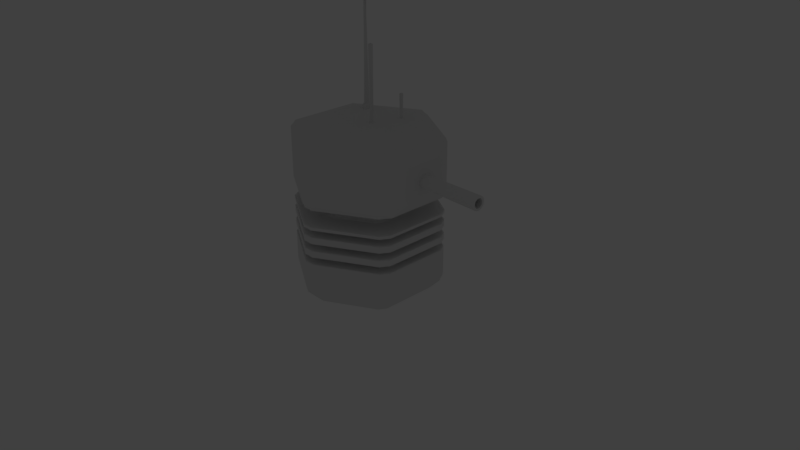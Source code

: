 # Source: ScriptScene.blend  (saved by Blender 2.79.0; exported with 4.5.12 LTS)
import bpy
from mathutils import Matrix  # noqa: F401  (used for matrix-valued properties, if any)

bpy.ops.wm.read_factory_settings(use_empty=True)
scene = bpy.context.scene
scene.name = 'Scene'

# ---- collections
col_collection_1 = bpy.data.collections.new('Collection 1'); scene.collection.children.link(col_collection_1)
col_collection_1.hide_render = True
col_collection_1.hide_viewport = True
col_collection_2 = bpy.data.collections.new('Collection 2'); scene.collection.children.link(col_collection_2)

# ---- world
world_world = bpy.data.worlds.new('World'); scene.world = world_world
world_world.color = (0.05088, 0.05088, 0.05088)
world_world.use_sun_shadow = False
world_world.sun_shadow_jitter_overblur = 0.0
world_world.cycles.sampling_method = 'MANUAL'

# ---- cameras
cam_camera = bpy.data.cameras.new('Camera')
cam_camera.clip_end = 100.0
cam_camera.lens = 35.0
cam_camera.sensor_width = 32.0
cam_camera.sensor_height = 18.0
cam_camera.ortho_scale = 7.314
cam_camera.dof.focus_distance = 0.0
cam_camera.dof.aperture_fstop = 128.0

# ---- lights
light_lamp = bpy.data.lights.new('Lamp', 'POINT')
light_lamp.transmission_factor = 0.0
light_lamp.cutoff_distance = 30.0
light_lamp.energy = 100.0
light_lamp.shadow_buffer_clip_start = 1.001
light_lamp.shadow_soft_size = 0.1
light_lamp.shadow_maximum_resolution = 0.006
light_lamp.use_absolute_resolution = True

# ---- meshes
me_mesh_2142 = bpy.data.meshes.new('Mesh.2142')
me_mesh_2142.from_pydata([(3.903e-10, 1.0, 0.2364), (0.866, 0.5, 0.2364), (0.0, 1.0, -0.191), (0.0, 1.0, 0.191), (0.866, 0.5, -0.191), (0.866, 0.5, 0.191), (0.866, -0.5, -0.191), (0.866, -0.5, 0.191), (-8.742e-08, -1.0, -0.191), (-8.742e-08, -1.0, 0.191), (-0.866, -0.5, -0.191), (-0.866, -0.5, 0.191), (-0.866, 0.5, -0.191), (-0.866, 0.5, 0.191), (-0.866, 0.5, 0.2364), (-0.866, -0.5, 0.2364), (-8.703e-08, -1.0, 0.2364), (0.866, -0.5, 0.2364), (0.6704, 0.387, 0.2364), (3.01e-08, 0.7741, 0.2364), (-0.6704, 0.387, 0.2364), (-0.6704, -0.387, 0.2364), (-9.717e-08, -0.7741, 0.2364), (0.6704, -0.387, 0.2364), (0.6704, 0.387, 0.3271), (2.924e-08, 0.7741, 0.3271), (-0.6704, 0.387, 0.3271), (-0.6704, -0.387, 0.3271), (-9.804e-08, -0.7741, 0.3271), (0.6704, -0.387, 0.3271), (0.866, 0.5, 0.3271), (3.777e-08, 1.0, 0.3271), (-0.866, 0.5, 0.3271), (-0.866, -0.5, 0.3271), (-1.267e-07, -1.0, 0.3271), (0.866, -0.5, 0.3271), (0.866, 0.5, 0.3725), (3.855e-08, 1.0, 0.3725), (-0.866, 0.5, 0.3725), (-0.866, -0.5, 0.3725), (-1.259e-07, -1.0, 0.3725), (0.866, -0.5, 0.3725), (0.866, 0.5, 0.4178), (3.829e-08, 1.0, 0.4178), (-0.866, 0.5, 0.4178), (-0.866, -0.5, 0.4178), (-1.261e-07, -1.0, 0.4178), (0.866, -0.5, 0.4178), (0.6704, 0.387, 0.4178), (-1.635e-10, 0.7741, 0.4178), (-0.6704, 0.387, 0.4178), (-0.6704, -0.387, 0.4178), (-6.784e-08, -0.7741, 0.4178), (0.6704, -0.387, 0.4178), (0.6704, 0.387, 0.5086), (-1.635e-10, 0.7741, 0.5086), (-0.6704, 0.387, 0.5086), (-0.6704, -0.387, 0.5086), (-6.784e-08, -0.7741, 0.5086), (0.6704, -0.387, 0.5086), (0.866, 0.5, 0.5086), (-2.113e-10, 1.0, 0.5086), (-0.866, 0.5, 0.5086), (-0.866, -0.5, 0.5086), (-8.763e-08, -1.0, 0.5086), (0.866, -0.5, 0.5086), (0.866, 0.5, 0.5539), (8.294e-10, 1.0, 0.5539), (-0.866, 0.5, 0.5539), (-0.866, -0.5, 0.5539), (-8.659e-08, -1.0, 0.5539), (0.866, -0.5, 0.5539), (0.866, 0.5, 0.5993), (8.294e-10, 1.0, 0.5993), (-0.866, 0.5, 0.5993), (-0.866, -0.5, 0.5993), (-8.659e-08, -1.0, 0.5993), (0.866, -0.5, 0.5993), (0.6704, 0.387, 0.5993), (-2.916e-08, 0.7741, 0.5993), (-0.6704, 0.387, 0.5993), (-0.6704, -0.387, 0.5993), (-3.723e-08, -0.7741, 0.5993), (0.6704, -0.387, 0.5993), (0.6704, 0.387, 0.69), (-2.916e-08, 0.7741, 0.69), (-0.6704, 0.387, 0.69), (-0.6704, -0.387, 0.69), (-3.723e-08, -0.7741, 0.69), (0.6704, -0.387, 0.69), (0.866, 0.5, 0.69), (-3.767e-08, 1.0, 0.69), (-0.866, 0.5, 0.69), (-0.866, -0.5, 0.69), (-4.809e-08, -1.0, 0.69), (0.866, -0.5, 0.69), (0.866, 0.5, 0.7354), (-3.767e-08, 1.0, 0.7354), (-0.866, 0.5, 0.7354), (-0.866, -0.5, 0.7354), (-4.809e-08, -1.0, 0.7354), (0.866, -0.5, 0.7354), (0.5181, 0.2992, 0.7304), (-2.25e-08, 0.5983, 0.7304), (-0.5181, 0.2992, 0.7304), (-0.5181, -0.2992, 0.7304), (-2.874e-08, -0.5983, 0.7304), (0.5181, -0.2992, 0.7304), (0.5181, 0.2992, 0.9401), (-3.595e-08, 0.5983, 0.9401), (-0.5181, 0.2992, 0.9401), (-0.5181, -0.2992, 0.9401), (-4.218e-08, -0.5983, 0.9401), (0.5181, -0.2992, 0.9401), (0.866, 0.5, 0.9401), (-2.442e-08, 1.0, 0.9401), (-0.866, 0.5, 0.9401), (-0.866, -0.5, 0.9401), (-1.062e-07, -1.0, 0.9401), (0.866, -0.5, 0.9401), (0.866, 0.5, 1.722), (-3.339e-08, 1.0, 1.722), (-0.866, 0.5, 1.722), (-0.866, -0.5, 1.722), (-1.151e-07, -1.0, 1.722), (0.866, -0.5, 1.722), (3.053e-08, 0.8464, -0.341), (0.733, 0.4232, -0.341), (0.733, -0.4232, -0.341), (-1.031e-07, -0.8464, -0.341), (-0.733, -0.4232, -0.341), (-0.733, 0.4232, -0.341), (2.039e-08, 0.5651, -0.4909), (0.4894, 0.2826, -0.4909), (0.4894, -0.2826, -0.4909), (-6.882e-08, -0.5651, -0.4909), (-0.4894, -0.2826, -0.4909), (-0.4894, 0.2826, -0.4909), (0.9865, 0.2765, 1.115), (0.9865, 0.2765, 1.547), (0.9865, -0.2765, 1.547), (0.9865, -0.2765, 1.115), (1.817, 0.09077, 1.331), (0.9865, 0.08203, 1.331), (1.817, 0.07861, 1.377), (0.9865, 0.07104, 1.372), (1.817, 0.04539, 1.41), (0.9865, 0.04102, 1.402), (1.817, -4.213e-07, 1.422), (0.9865, -3.314e-07, 1.413), (1.817, -0.04539, 1.41), (0.9865, -0.04102, 1.402), (1.817, -0.07861, 1.377), (0.9865, -0.07104, 1.372), (1.817, -0.09077, 1.331), (0.9865, -0.08203, 1.331), (1.817, -0.07861, 1.286), (0.9865, -0.07104, 1.29), (1.817, -0.04539, 1.253), (0.9865, -0.04102, 1.26), (1.817, -4.595e-07, 1.24), (0.9865, -3.66e-07, 1.249), (1.817, 0.04539, 1.253), (0.9865, 0.04102, 1.26), (1.817, 0.07861, 1.286), (0.9865, 0.07104, 1.29), (-0.08184, 0.1582, 1.722), (-0.0866, 0.15, 2.776), (-0.09612, 0.15, 1.722), (0.05013, 0.5368, 1.722), (-0.08184, 0.1418, 1.722), (-0.08048, 0.1606, 1.747), (-0.07862, 0.1638, 1.721), (-0.09885, 0.15, 1.747), (-0.1026, 0.15, 1.721), (-0.08048, 0.1394, 1.747), (-0.07862, 0.1362, 1.721), (0.0433, 0.525, 2.109), (0.02965, 0.525, 1.722), (-0.5306, 0.521, 1.722), (0.05013, 0.5132, 1.722), (0.05104, 0.5384, 1.734), (0.05683, 0.5484, 1.722), (0.02783, 0.525, 1.734), (0.01623, 0.525, 1.722), (0.05104, 0.5116, 1.734), (0.05683, 0.5016, 1.722), (-0.5543, 0.48, 3.895), (-0.6016, 0.48, 1.722), (-0.5306, 0.439, 1.722), (-0.5253, 0.5302, 1.776), (-0.5108, 0.5552, 1.719), (-0.6122, 0.48, 1.776), (-0.6411, 0.48, 1.719), (-0.5253, 0.4298, 1.776), (-0.5108, 0.4048, 1.719)], [], [(15, 21, 20, 14), (9, 16, 15, 11), (2, 3, 5, 4), (16, 22, 21, 15), (11, 15, 14, 13), (4, 5, 7, 6), (0, 19, 18, 1), (13, 14, 0, 3), (6, 7, 9, 8), (5, 1, 17, 7), (3, 0, 1, 5), (8, 9, 11, 10), (138, 139, 140, 141), (120, 121, 122, 123, 124, 125), (10, 11, 13, 12), (14, 20, 19, 0), (7, 17, 16, 9), (12, 13, 3, 2), (132, 133, 134, 135, 136, 137), (17, 23, 22, 16), (1, 18, 23, 17), (19, 25, 24, 18), (20, 26, 25, 19), (21, 27, 26, 20), (22, 28, 27, 21), (23, 29, 28, 22), (18, 24, 29, 23), (25, 31, 30, 24), (26, 32, 31, 25), (27, 33, 32, 26), (28, 34, 33, 27), (29, 35, 34, 28), (24, 30, 35, 29), (31, 37, 36, 30), (32, 38, 37, 31), (33, 39, 38, 32), (34, 40, 39, 33), (35, 41, 40, 34), (30, 36, 41, 35), (37, 43, 42, 36), (38, 44, 43, 37), (39, 45, 44, 38), (40, 46, 45, 39), (41, 47, 46, 40), (36, 42, 47, 41), (43, 49, 48, 42), (44, 50, 49, 43), (45, 51, 50, 44), (46, 52, 51, 45), (47, 53, 52, 46), (42, 48, 53, 47), (49, 55, 54, 48), (50, 56, 55, 49), (51, 57, 56, 50), (52, 58, 57, 51), (53, 59, 58, 52), (48, 54, 59, 53), (55, 61, 60, 54), (56, 62, 61, 55), (57, 63, 62, 56), (58, 64, 63, 57), (59, 65, 64, 58), (54, 60, 65, 59), (61, 67, 66, 60), (62, 68, 67, 61), (63, 69, 68, 62), (64, 70, 69, 63), (65, 71, 70, 64), (60, 66, 71, 65), (67, 73, 72, 66), (68, 74, 73, 67), (69, 75, 74, 68), (70, 76, 75, 69), (71, 77, 76, 70), (66, 72, 77, 71), (73, 79, 78, 72), (74, 80, 79, 73), (75, 81, 80, 74), (76, 82, 81, 75), (77, 83, 82, 76), (72, 78, 83, 77), (79, 85, 84, 78), (80, 86, 85, 79), (81, 87, 86, 80), (82, 88, 87, 81), (83, 89, 88, 82), (78, 84, 89, 83), (85, 91, 90, 84), (86, 92, 91, 85), (87, 93, 92, 86), (88, 94, 93, 87), (89, 95, 94, 88), (84, 90, 95, 89), (91, 97, 96, 90), (92, 98, 97, 91), (93, 99, 98, 92), (94, 100, 99, 93), (95, 101, 100, 94), (90, 96, 101, 95), (97, 103, 102, 96), (98, 104, 103, 97), (99, 105, 104, 98), (100, 106, 105, 99), (101, 107, 106, 100), (96, 102, 107, 101), (103, 109, 108, 102), (104, 110, 109, 103), (105, 111, 110, 104), (106, 112, 111, 105), (107, 113, 112, 106), (102, 108, 113, 107), (109, 115, 114, 108), (110, 116, 115, 109), (111, 117, 116, 110), (112, 118, 117, 111), (113, 119, 118, 112), (108, 114, 119, 113), (115, 121, 120, 114), (116, 122, 121, 115), (117, 123, 122, 116), (118, 124, 123, 117), (119, 125, 124, 118), (142, 143, 145, 144), (4, 127, 126, 2), (6, 128, 127, 4), (8, 129, 128, 6), (10, 130, 129, 8), (12, 131, 130, 10), (2, 126, 131, 12), (127, 133, 132, 126), (128, 134, 133, 127), (129, 135, 134, 128), (130, 136, 135, 129), (131, 137, 136, 130), (126, 132, 137, 131), (120, 139, 138, 114), (125, 140, 139, 120), (119, 141, 140, 125), (114, 138, 141, 119), (144, 145, 147, 146), (146, 147, 149, 148), (148, 149, 151, 150), (150, 151, 153, 152), (152, 153, 155, 154), (154, 155, 157, 156), (156, 157, 159, 158), (158, 159, 161, 160), (160, 161, 163, 162), (162, 163, 165, 164), (164, 165, 143, 142), (167, 166, 168), (167, 168, 170), (167, 170, 166), (177, 178, 180), (171, 172, 174, 173), (187, 188, 189), (177, 169, 178), (173, 174, 176, 175), (174, 172, 176), (177, 180, 169), (175, 176, 172, 171), (171, 173, 175), (181, 182, 184, 183), (187, 179, 188), (183, 184, 186, 185), (184, 182, 186), (187, 189, 179), (185, 186, 182, 181), (181, 183, 185), (190, 191, 193, 192), (192, 193, 195, 194), (193, 191, 195), (194, 195, 191, 190), (190, 192, 194)])
me_mesh_2142.polygons.foreach_set('material_index', [0, 0, 0, 0, 0, 0, 0, 0, 0, 0, 0, 0, 0, 0, 0, 0, 0, 0, 0, 0, 0, 0, 0, 0, 0, 0, 0, 0, 0, 0, 0, 0, 0, 0, 0, 0, 0, 0, 0, 0, 0, 0, 0, 0, 0, 0, 0, 0, 0, 0, 0, 0, 0, 0, 0, 0, 0, 0, 0, 0, 0, 0, 0, 0, 0, 0, 0, 0, 0, 0, 0, 0, 0, 0, 0, 0, 0, 0, 0, 0, 0, 0, 0, 0, 0, 0, 0, 0, 0, 0, 0, 0, 0, 0, 0, 0, 0, 0, 0, 99, 99, 99, 99, 99, 99, 99, 99, 99, 99, 99, 99, 99, 99, 99, 99, 99, 99, 0, 0, 0, 0, 0, 0, 0, 0, 0, 0, 0, 0, 0, 0, 0, 0, 0, 0, 0, 0, 0, 0, 0, 0, 0, 0, 0, 0, 0, 0, 0, 0, 0, 0, 0, 0, 0, 0, 0, 0, 0, 0, 0, 0, 0, 0, 0, 0, 0, 0, 0, 0, 0, 0, 0, 0, 0])
me_mesh_2142.use_remesh_preserve_volume = False
me_mesh_2142.use_remesh_preserve_attributes = False
me_mesh_2142.use_mirror_vertex_groups = False
me_mesh_2142.update()
me_cube = bpy.data.meshes.new('Cube')
me_cube.from_pydata([], [], [])
me_cube.use_remesh_preserve_volume = False
me_cube.use_remesh_preserve_attributes = False
me_cube.use_mirror_vertex_groups = False
me_cube.update()

# ---- objects
ob_lamp = bpy.data.objects.new('Lamp', light_lamp)
ob_camera = bpy.data.objects.new('Camera', cam_camera)
ob_turret_body = bpy.data.objects.new('TURRET_body', me_mesh_2142)
ob_cube = bpy.data.objects.new('Cube', me_cube)

# ---- transforms, parenting, visibility, modifiers, constraints
ob_lamp.location = (4.076, 1.005, 5.904)
ob_lamp.rotation_euler = (0.6503, 0.05522, 1.866)
ob_lamp.lock_rotations_4d = False
ob_lamp.empty_display_type = 'ARROWS'
ob_lamp.color = (0.0, 0.0, 0.0, 0.0)
ob_lamp.lineart.crease_threshold = 0.0
ob_camera.location = (7.481, -6.508, 5.344)
ob_camera.rotation_euler = (1.109, 0.0, 0.8149)
ob_camera.lock_rotations_4d = False
ob_camera.empty_display_type = 'ARROWS'
ob_camera.color = (0.0, 0.0, 0.0, 0.0)
ob_camera.display_type = 'WIRE'
ob_camera.lineart.crease_threshold = 0.0
ob_turret_body.location = (0.0, 0.0, 0.0)
ob_turret_body.lineart.crease_threshold = 0.0
_m = ob_turret_body.modifiers.new('Bevel', 'BEVEL')
_m.width = 7.44
_m.width_pct = 7.44
_m.segments = 2
_m.limit_method = 'NONE'
_m.offset_type = 'PERCENT'
_m.profile = 0.2015
_m.spread = 0.0
_m = ob_turret_body.modifiers.new('Solidify', 'SOLIDIFY')
_m.thickness = 0.03
_m.nonmanifold_thickness_mode = 'FIXED'
_m.nonmanifold_merge_threshold = 0.0003
ob_cube.location = (2.145, -0.7515, 1.157)
ob_cube.lineart.crease_threshold = 0.0

# ---- collection membership
col_collection_1.objects.link(ob_lamp)
col_collection_1.objects.link(ob_camera)
col_collection_2.objects.link(ob_turret_body)
col_collection_2.objects.link(ob_cube)

# ---- scene / render settings (as saved in the file)
scene.camera = ob_camera
scene.frame_start = 1; scene.frame_end = 250; scene.frame_set(139)
scene.render.engine = 'BLENDER_EEVEE_NEXT'
scene.render.resolution_percentage = 50
scene.render.dither_intensity = 0.0
scene.cycles.use_denoising = False
scene.cycles.samples = 128
scene.cycles.sampling_pattern = 'TABULATED_SOBOL'
scene.cycles.use_adaptive_sampling = False
scene.cycles.use_light_tree = False
scene.cycles.blur_glossy = 0.0
scene.cycles.sample_clamp_indirect = 0.0
scene.view_settings.view_transform = 'Standard'
bpy.context.view_layer.update()
